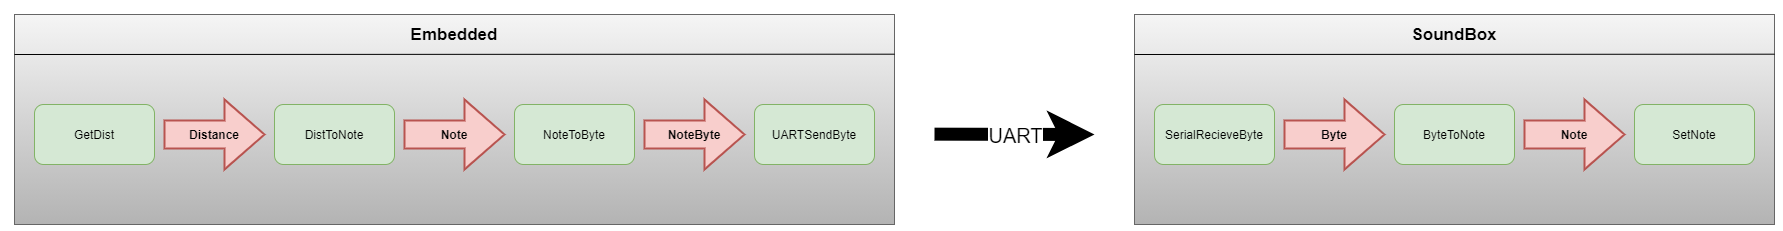

The diagram above was exported from draw.io. Its source (the exported page's mxGraphModel, read from the mxfile embedded in the PNG):
<mxGraphModel dx="2031" dy="1089" grid="1" gridSize="10" guides="1" tooltips="1" connect="1" arrows="1" fold="1" page="1" pageScale="1" pageWidth="2336" pageHeight="1654" math="0" shadow="0">
  <root>
    <mxCell id="WIyWlLk6GJQsqaUBKTNV-0" />
    <mxCell id="WIyWlLk6GJQsqaUBKTNV-1" parent="WIyWlLk6GJQsqaUBKTNV-0" />
    <mxCell id="-DHKyGH-_Y5qxO7zaELf-0" value="" style="rounded=0;whiteSpace=wrap;html=1;gradientColor=#b3b3b3;fillColor=#f5f5f5;strokeColor=#666666;" vertex="1" parent="WIyWlLk6GJQsqaUBKTNV-1">
      <mxGeometry x="40" y="40" width="880" height="210" as="geometry" />
    </mxCell>
    <mxCell id="-DHKyGH-_Y5qxO7zaELf-1" value="&lt;font style=&quot;font-size: 17px&quot;&gt;&lt;b&gt;Embedded&lt;/b&gt;&lt;/font&gt;" style="text;html=1;strokeColor=none;fillColor=none;align=center;verticalAlign=middle;whiteSpace=wrap;rounded=0;" vertex="1" parent="WIyWlLk6GJQsqaUBKTNV-1">
      <mxGeometry x="460" y="50" width="40" height="20" as="geometry" />
    </mxCell>
    <mxCell id="-DHKyGH-_Y5qxO7zaELf-3" value="GetDist" style="rounded=1;whiteSpace=wrap;html=1;fillColor=#d5e8d4;strokeColor=#82b366;" vertex="1" parent="WIyWlLk6GJQsqaUBKTNV-1">
      <mxGeometry x="60" y="130" width="120" height="60" as="geometry" />
    </mxCell>
    <mxCell id="-DHKyGH-_Y5qxO7zaELf-4" value="DistToNote" style="rounded=1;whiteSpace=wrap;html=1;fillColor=#d5e8d4;strokeColor=#82b366;" vertex="1" parent="WIyWlLk6GJQsqaUBKTNV-1">
      <mxGeometry x="300" y="130" width="120" height="60" as="geometry" />
    </mxCell>
    <mxCell id="-DHKyGH-_Y5qxO7zaELf-5" value="NoteToByte" style="rounded=1;whiteSpace=wrap;html=1;fillColor=#d5e8d4;strokeColor=#82b366;" vertex="1" parent="WIyWlLk6GJQsqaUBKTNV-1">
      <mxGeometry x="540" y="130" width="120" height="60" as="geometry" />
    </mxCell>
    <mxCell id="-DHKyGH-_Y5qxO7zaELf-7" value="UARTSendByte" style="rounded=1;whiteSpace=wrap;html=1;fillColor=#d5e8d4;strokeColor=#82b366;" vertex="1" parent="WIyWlLk6GJQsqaUBKTNV-1">
      <mxGeometry x="780" y="130" width="120" height="60" as="geometry" />
    </mxCell>
    <mxCell id="-DHKyGH-_Y5qxO7zaELf-12" value="" style="endArrow=none;html=1;entryX=1;entryY=0.189;entryDx=0;entryDy=0;entryPerimeter=0;" edge="1" parent="WIyWlLk6GJQsqaUBKTNV-1" target="-DHKyGH-_Y5qxO7zaELf-0">
      <mxGeometry width="50" height="50" relative="1" as="geometry">
        <mxPoint x="40" y="80" as="sourcePoint" />
        <mxPoint x="1030" y="75" as="targetPoint" />
      </mxGeometry>
    </mxCell>
    <mxCell id="-DHKyGH-_Y5qxO7zaELf-16" value="" style="verticalLabelPosition=bottom;verticalAlign=top;html=1;strokeWidth=2;shape=mxgraph.arrows2.arrow;dy=0.6;dx=40;notch=0;fillColor=#f8cecc;strokeColor=#b85450;" vertex="1" parent="WIyWlLk6GJQsqaUBKTNV-1">
      <mxGeometry x="190" y="125" width="100" height="70" as="geometry" />
    </mxCell>
    <mxCell id="-DHKyGH-_Y5qxO7zaELf-17" value="" style="verticalLabelPosition=bottom;verticalAlign=top;html=1;strokeWidth=2;shape=mxgraph.arrows2.arrow;dy=0.6;dx=40;notch=0;fillColor=#f8cecc;strokeColor=#b85450;" vertex="1" parent="WIyWlLk6GJQsqaUBKTNV-1">
      <mxGeometry x="430" y="125" width="100" height="70" as="geometry" />
    </mxCell>
    <mxCell id="-DHKyGH-_Y5qxO7zaELf-18" value="" style="verticalLabelPosition=bottom;verticalAlign=top;html=1;strokeWidth=2;shape=mxgraph.arrows2.arrow;dy=0.6;dx=40;notch=0;fillColor=#f8cecc;strokeColor=#b85450;" vertex="1" parent="WIyWlLk6GJQsqaUBKTNV-1">
      <mxGeometry x="670" y="125" width="100" height="70" as="geometry" />
    </mxCell>
    <mxCell id="-DHKyGH-_Y5qxO7zaELf-22" value="&lt;b&gt;Distance&lt;/b&gt;" style="text;html=1;strokeColor=none;fillColor=none;align=center;verticalAlign=middle;whiteSpace=wrap;rounded=0;" vertex="1" parent="WIyWlLk6GJQsqaUBKTNV-1">
      <mxGeometry x="220" y="150" width="40" height="20" as="geometry" />
    </mxCell>
    <mxCell id="-DHKyGH-_Y5qxO7zaELf-23" value="&lt;b&gt;Note&lt;br&gt;&lt;/b&gt;" style="text;html=1;strokeColor=none;fillColor=none;align=center;verticalAlign=middle;whiteSpace=wrap;rounded=0;" vertex="1" parent="WIyWlLk6GJQsqaUBKTNV-1">
      <mxGeometry x="460" y="150" width="40" height="20" as="geometry" />
    </mxCell>
    <mxCell id="-DHKyGH-_Y5qxO7zaELf-24" value="&lt;b&gt;NoteByte&lt;/b&gt;" style="text;html=1;strokeColor=none;fillColor=none;align=center;verticalAlign=middle;whiteSpace=wrap;rounded=0;" vertex="1" parent="WIyWlLk6GJQsqaUBKTNV-1">
      <mxGeometry x="700" y="150" width="40" height="20" as="geometry" />
    </mxCell>
    <mxCell id="-DHKyGH-_Y5qxO7zaELf-28" value="" style="endArrow=classic;html=1;strokeWidth=13;fontSize=30;labelBackgroundColor=#FF6666;labelBorderColor=none;" edge="1" parent="WIyWlLk6GJQsqaUBKTNV-1">
      <mxGeometry relative="1" as="geometry">
        <mxPoint x="960" y="159.65999999999997" as="sourcePoint" />
        <mxPoint x="1120" y="160" as="targetPoint" />
      </mxGeometry>
    </mxCell>
    <mxCell id="-DHKyGH-_Y5qxO7zaELf-29" value="&lt;font style=&quot;font-size: 20px&quot;&gt;UART&lt;br&gt;&lt;/font&gt;" style="edgeLabel;resizable=0;html=1;align=center;verticalAlign=middle;" connectable="0" vertex="1" parent="-DHKyGH-_Y5qxO7zaELf-28">
      <mxGeometry relative="1" as="geometry" />
    </mxCell>
    <mxCell id="-DHKyGH-_Y5qxO7zaELf-57" value="" style="rounded=0;whiteSpace=wrap;html=1;fillColor=#f5f5f5;strokeColor=#666666;gradientColor=#b3b3b3;" vertex="1" parent="WIyWlLk6GJQsqaUBKTNV-1">
      <mxGeometry x="1160" y="40" width="640" height="210" as="geometry" />
    </mxCell>
    <mxCell id="-DHKyGH-_Y5qxO7zaELf-58" value="&lt;font style=&quot;font-size: 17px&quot;&gt;&lt;b&gt;SoundBox&lt;br&gt;&lt;/b&gt;&lt;/font&gt;" style="text;html=1;strokeColor=none;fillColor=none;align=center;verticalAlign=middle;whiteSpace=wrap;rounded=0;" vertex="1" parent="WIyWlLk6GJQsqaUBKTNV-1">
      <mxGeometry x="1460" y="50" width="40" height="20" as="geometry" />
    </mxCell>
    <mxCell id="-DHKyGH-_Y5qxO7zaELf-59" value="SerialRecieveByte" style="rounded=1;whiteSpace=wrap;html=1;fillColor=#d5e8d4;strokeColor=#82b366;" vertex="1" parent="WIyWlLk6GJQsqaUBKTNV-1">
      <mxGeometry x="1180" y="130" width="120" height="60" as="geometry" />
    </mxCell>
    <mxCell id="-DHKyGH-_Y5qxO7zaELf-60" value="ByteToNote" style="rounded=1;whiteSpace=wrap;html=1;fillColor=#d5e8d4;strokeColor=#82b366;" vertex="1" parent="WIyWlLk6GJQsqaUBKTNV-1">
      <mxGeometry x="1420" y="130" width="120" height="60" as="geometry" />
    </mxCell>
    <mxCell id="-DHKyGH-_Y5qxO7zaELf-61" value="SetNote" style="rounded=1;whiteSpace=wrap;html=1;fillColor=#d5e8d4;strokeColor=#82b366;" vertex="1" parent="WIyWlLk6GJQsqaUBKTNV-1">
      <mxGeometry x="1660" y="130" width="120" height="60" as="geometry" />
    </mxCell>
    <mxCell id="-DHKyGH-_Y5qxO7zaELf-63" value="" style="endArrow=none;html=1;entryX=1;entryY=0.189;entryDx=0;entryDy=0;entryPerimeter=0;" edge="1" parent="WIyWlLk6GJQsqaUBKTNV-1" target="-DHKyGH-_Y5qxO7zaELf-57">
      <mxGeometry width="50" height="50" relative="1" as="geometry">
        <mxPoint x="1160" y="80" as="sourcePoint" />
        <mxPoint x="2150" y="75" as="targetPoint" />
      </mxGeometry>
    </mxCell>
    <mxCell id="-DHKyGH-_Y5qxO7zaELf-64" value="" style="verticalLabelPosition=bottom;verticalAlign=top;html=1;strokeWidth=2;shape=mxgraph.arrows2.arrow;dy=0.6;dx=40;notch=0;fillColor=#f8cecc;strokeColor=#b85450;" vertex="1" parent="WIyWlLk6GJQsqaUBKTNV-1">
      <mxGeometry x="1310" y="125" width="100" height="70" as="geometry" />
    </mxCell>
    <mxCell id="-DHKyGH-_Y5qxO7zaELf-65" value="" style="verticalLabelPosition=bottom;verticalAlign=top;html=1;strokeWidth=2;shape=mxgraph.arrows2.arrow;dy=0.6;dx=40;notch=0;fillColor=#f8cecc;strokeColor=#b85450;" vertex="1" parent="WIyWlLk6GJQsqaUBKTNV-1">
      <mxGeometry x="1550" y="125" width="100" height="70" as="geometry" />
    </mxCell>
    <mxCell id="-DHKyGH-_Y5qxO7zaELf-67" value="&lt;b&gt;Byte&lt;/b&gt;" style="text;html=1;strokeColor=none;fillColor=none;align=center;verticalAlign=middle;whiteSpace=wrap;rounded=0;" vertex="1" parent="WIyWlLk6GJQsqaUBKTNV-1">
      <mxGeometry x="1340" y="150" width="40" height="20" as="geometry" />
    </mxCell>
    <mxCell id="-DHKyGH-_Y5qxO7zaELf-68" value="&lt;b&gt;Note&lt;br&gt;&lt;/b&gt;" style="text;html=1;strokeColor=none;fillColor=none;align=center;verticalAlign=middle;whiteSpace=wrap;rounded=0;" vertex="1" parent="WIyWlLk6GJQsqaUBKTNV-1">
      <mxGeometry x="1580" y="150" width="40" height="20" as="geometry" />
    </mxCell>
  </root>
</mxGraphModel>